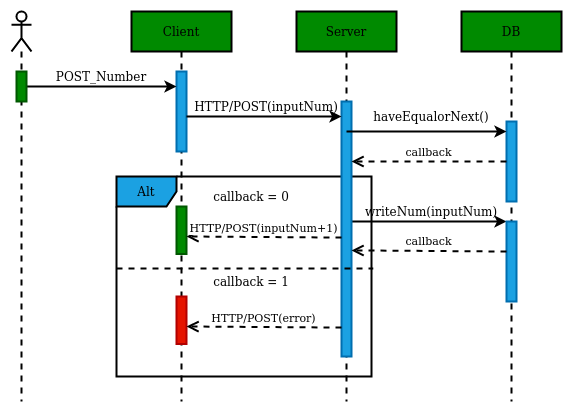

The diagram above was exported from draw.io. Its source (the exported page's mxGraphModel, read from the mxfile embedded in the PNG):
<mxGraphModel dx="716" dy="467" grid="1" gridSize="15" guides="1" tooltips="1" connect="1" arrows="1" page="1" pageScale="1" pageWidth="1442" pageHeight="2040">
  <root>
    <mxCell id="0" />
    <mxCell id="1" parent="0" />
    <mxCell id="NFuOcq0_BgHMBE5hVzUY-18" value="" style="endArrow=classic;html=1;" edge="1" name="Line" parent="1" target="NFuOcq0_BgHMBE5hVzUY-20">
      <mxGeometry width="160" relative="1" as="geometry">
        <mxPoint x="1075" y="315" as="sourcePoint" />
        <mxPoint x="1165" y="315" as="targetPoint" />
        <Array as="points">
          <mxPoint x="1005" y="315" />
          <mxPoint x="1075" y="315" />
          <mxPoint x="1105" y="315" />
        </Array>
      </mxGeometry>
    </mxCell>
    <mxCell id="NFuOcq0_BgHMBE5hVzUY-11" value="Alt" style="shape=umlFrame;whiteSpace=wrap;html=1;fillColor=#1ba1e2;gradientColor=none;strokeColor=#000000;" vertex="1" name="Frame" parent="1">
      <mxGeometry x="780" y="270" width="255" height="200" as="geometry" />
    </mxCell>
    <mxCell id="NFuOcq0_BgHMBE5hVzUY-3" value="Client" style="shape=umlLifeline;perimeter=lifelinePerimeter;whiteSpace=wrap;html=1;container=1;collapsible=0;recursiveResize=0;outlineConnect=0;fillColor=#008a00;gradientColor=none;strokeColor=#000000;" vertex="1" name="Lifeline" parent="1">
      <mxGeometry x="795" y="105" width="100" height="390" as="geometry" />
    </mxCell>
    <mxCell id="NFuOcq0_BgHMBE5hVzUY-8" value="" style="html=1;points=[];perimeter=orthogonalPerimeter;fillColor=#1ba1e2;gradientColor=none;strokeColor=rgb(0, 110, 175);" vertex="1" name="Activation" parent="NFuOcq0_BgHMBE5hVzUY-3">
      <mxGeometry x="45" y="60" width="10" height="80" as="geometry" />
    </mxCell>
    <mxCell id="NFuOcq0_BgHMBE5hVzUY-34" value="" style="html=1;points=[];perimeter=orthogonalPerimeter;fillColor=#008a00;gradientColor=none;strokeColor=rgb(0, 87, 0);" vertex="1" name="Activation" parent="NFuOcq0_BgHMBE5hVzUY-3">
      <mxGeometry x="45" y="195" width="10" height="47.5" as="geometry" />
    </mxCell>
    <mxCell id="NFuOcq0_BgHMBE5hVzUY-35" value="" style="html=1;points=[];perimeter=orthogonalPerimeter;fillColor=#e51400;gradientColor=none;strokeColor=rgb(178, 0, 0);" vertex="1" name="Activation" parent="NFuOcq0_BgHMBE5hVzUY-3">
      <mxGeometry x="45" y="285" width="10" height="47.5" as="geometry" />
    </mxCell>
    <mxCell id="NFuOcq0_BgHMBE5hVzUY-5" value="Server" style="shape=umlLifeline;perimeter=lifelinePerimeter;whiteSpace=wrap;html=1;container=1;collapsible=0;recursiveResize=0;outlineConnect=0;fillColor=#008a00;gradientColor=none;strokeColor=#000000;" vertex="1" name="Lifeline" parent="1">
      <mxGeometry x="960" y="105" width="100" height="390" as="geometry" />
    </mxCell>
    <mxCell id="NFuOcq0_BgHMBE5hVzUY-9" value="" style="html=1;points=[];perimeter=orthogonalPerimeter;fillColor=#1ba1e2;gradientColor=none;strokeColor=rgb(0, 110, 175);" vertex="1" name="Activation" parent="NFuOcq0_BgHMBE5hVzUY-5">
      <mxGeometry x="45" y="90" width="10" height="255" as="geometry" />
    </mxCell>
    <mxCell id="NFuOcq0_BgHMBE5hVzUY-6" value="DB" style="shape=umlLifeline;perimeter=lifelinePerimeter;whiteSpace=wrap;html=1;container=1;collapsible=0;recursiveResize=0;outlineConnect=0;fillColor=#008a00;gradientColor=none;strokeColor=#000000;" vertex="1" name="Lifeline" parent="1">
      <mxGeometry x="1125" y="105" width="100" height="390" as="geometry" />
    </mxCell>
    <mxCell id="NFuOcq0_BgHMBE5hVzUY-10" value="" style="html=1;points=[];perimeter=orthogonalPerimeter;fillColor=#1ba1e2;gradientColor=none;strokeColor=rgb(0, 110, 175);" vertex="1" name="Activation" parent="NFuOcq0_BgHMBE5hVzUY-6">
      <mxGeometry x="45" y="110" width="10" height="80" as="geometry" />
    </mxCell>
    <mxCell id="NFuOcq0_BgHMBE5hVzUY-20" value="" style="html=1;points=[];perimeter=orthogonalPerimeter;fillColor=#1ba1e2;gradientColor=none;strokeColor=rgb(0, 110, 175);" vertex="1" name="Activation" parent="NFuOcq0_BgHMBE5hVzUY-6">
      <mxGeometry x="45" y="210" width="10" height="80" as="geometry" />
    </mxCell>
    <mxCell id="NFuOcq0_BgHMBE5hVzUY-12" value="" style="endArrow=classic;html=1;" edge="1" name="Line" parent="1">
      <mxGeometry width="160" relative="1" as="geometry">
        <mxPoint x="850" y="210" as="sourcePoint" />
        <mxPoint x="1005" y="210" as="targetPoint" />
        <Array as="points">
          <mxPoint x="910" y="210" />
          <mxPoint x="940" y="210" />
        </Array>
      </mxGeometry>
    </mxCell>
    <mxCell id="NFuOcq0_BgHMBE5hVzUY-13" value="" style="endArrow=classic;html=1;" edge="1" name="Line" parent="1">
      <mxGeometry width="160" relative="1" as="geometry">
        <mxPoint x="690" y="180" as="sourcePoint" />
        <mxPoint x="840" y="180" as="targetPoint" />
        <Array as="points">
          <mxPoint x="750" y="180" />
          <mxPoint x="780" y="180" />
        </Array>
      </mxGeometry>
    </mxCell>
    <mxCell id="NFuOcq0_BgHMBE5hVzUY-14" value="" style="shape=umlLifeline;participant=umlActor;perimeter=lifelinePerimeter;whiteSpace=wrap;html=1;container=1;collapsible=0;recursiveResize=0;verticalAlign=top;spacingTop=36;outlineConnect=0;" vertex="1" name="Actor Lifeline" parent="1">
      <mxGeometry x="675" y="105" width="20" height="390" as="geometry" />
    </mxCell>
    <mxCell id="NFuOcq0_BgHMBE5hVzUY-15" value="" style="html=1;points=[];perimeter=orthogonalPerimeter;fillColor=#008a00;gradientColor=none;strokeColor=rgb(0, 87, 0);" vertex="1" name="Activation" parent="NFuOcq0_BgHMBE5hVzUY-14">
      <mxGeometry x="5" y="60" width="10" height="30" as="geometry" />
    </mxCell>
    <mxCell id="NFuOcq0_BgHMBE5hVzUY-16" value="" style="endArrow=classic;html=1;" edge="1" name="Line" parent="1" source="NFuOcq0_BgHMBE5hVzUY-5">
      <mxGeometry width="160" relative="1" as="geometry">
        <mxPoint x="1035" y="225" as="sourcePoint" />
        <mxPoint x="1170" y="225" as="targetPoint" />
        <Array as="points">
          <mxPoint x="1080" y="225" />
          <mxPoint x="1110" y="225" />
        </Array>
      </mxGeometry>
    </mxCell>
    <mxCell id="NFuOcq0_BgHMBE5hVzUY-17" value="callback" style="html=1;verticalAlign=bottom;endArrow=open;dashed=1;endSize=8;rounded=0;exitX=0;exitY=0.5;exitDx=0;exitDy=0;exitPerimeter=0;" edge="1" parent="1" source="NFuOcq0_BgHMBE5hVzUY-10" target="NFuOcq0_BgHMBE5hVzUY-9">
      <mxGeometry relative="1" as="geometry">
        <mxPoint x="1160" y="254.5" as="sourcePoint" />
        <mxPoint x="1080" y="254.5" as="targetPoint" />
      </mxGeometry>
    </mxCell>
    <mxCell id="NFuOcq0_BgHMBE5hVzUY-19" value="callback" style="html=1;verticalAlign=bottom;endArrow=open;dashed=1;endSize=8;rounded=0;entryX=1;entryY=0.584;entryDx=0;entryDy=0;entryPerimeter=0;" edge="1" parent="1" target="NFuOcq0_BgHMBE5hVzUY-9">
      <mxGeometry relative="1" as="geometry">
        <mxPoint x="1170" y="345" as="sourcePoint" />
        <mxPoint x="1035" y="345" as="targetPoint" />
      </mxGeometry>
    </mxCell>
    <mxCell id="NFuOcq0_BgHMBE5hVzUY-22" value="" style="endArrow=none;dashed=1;html=1;rounded=0;exitX=0;exitY=0.46;exitDx=0;exitDy=0;exitPerimeter=0;entryX=1.007;entryY=0.46;entryDx=0;entryDy=0;entryPerimeter=0;" edge="1" name="Dashed Line" parent="1" source="NFuOcq0_BgHMBE5hVzUY-11" target="NFuOcq0_BgHMBE5hVzUY-11">
      <mxGeometry width="50" height="50" relative="1" as="geometry">
        <mxPoint x="945" y="350" as="sourcePoint" />
        <mxPoint x="995" y="300" as="targetPoint" />
      </mxGeometry>
    </mxCell>
    <mxCell id="NFuOcq0_BgHMBE5hVzUY-23" value="HTTP/POST(error)" style="html=1;verticalAlign=bottom;endArrow=open;dashed=1;endSize=8;rounded=0;entryX=1;entryY=0.584;entryDx=0;entryDy=0;entryPerimeter=0;" edge="1" parent="1">
      <mxGeometry relative="1" as="geometry">
        <mxPoint x="1005" y="421.08" as="sourcePoint" />
        <mxPoint x="850" y="419.99999999999994" as="targetPoint" />
      </mxGeometry>
    </mxCell>
    <mxCell id="NFuOcq0_BgHMBE5hVzUY-24" value="HTTP/POST(inputNum+1)" style="html=1;verticalAlign=bottom;endArrow=open;dashed=1;endSize=8;rounded=0;entryX=1;entryY=0.584;entryDx=0;entryDy=0;entryPerimeter=0;" edge="1" parent="1">
      <mxGeometry relative="1" as="geometry">
        <mxPoint x="1005" y="331.08" as="sourcePoint" />
        <mxPoint x="850" y="329.99999999999994" as="targetPoint" />
      </mxGeometry>
    </mxCell>
    <mxCell id="NFuOcq0_BgHMBE5hVzUY-25" value="POST_Number" style="text;html=1;strokeColor=none;fillColor=none;align=center;verticalAlign=middle;whiteSpace=wrap;rounded=0;" vertex="1" name="Text" parent="1">
      <mxGeometry x="705" y="150" width="120" height="40" as="geometry" />
    </mxCell>
    <mxCell id="NFuOcq0_BgHMBE5hVzUY-26" value="HTTP/POST(inputNum)" style="text;html=1;strokeColor=none;fillColor=none;align=center;verticalAlign=middle;whiteSpace=wrap;rounded=0;" vertex="1" name="Text" parent="1">
      <mxGeometry x="870" y="180" width="120" height="40" as="geometry" />
    </mxCell>
    <mxCell id="NFuOcq0_BgHMBE5hVzUY-28" value="haveEqualorNext()" style="text;html=1;strokeColor=none;fillColor=none;align=center;verticalAlign=middle;whiteSpace=wrap;rounded=0;" vertex="1" name="Text" parent="1">
      <mxGeometry x="1035" y="190" width="120" height="40" as="geometry" />
    </mxCell>
    <mxCell id="NFuOcq0_BgHMBE5hVzUY-29" value="writeNum(inputNum)" style="text;html=1;strokeColor=none;fillColor=none;align=center;verticalAlign=middle;whiteSpace=wrap;rounded=0;" vertex="1" name="Text" parent="1">
      <mxGeometry x="1035" y="285" width="120" height="40" as="geometry" />
    </mxCell>
    <mxCell id="NFuOcq0_BgHMBE5hVzUY-30" value="callback = 0" style="text;html=1;strokeColor=none;fillColor=none;align=center;verticalAlign=middle;whiteSpace=wrap;rounded=0;" vertex="1" name="Text" parent="1">
      <mxGeometry x="855" y="270" width="120" height="40" as="geometry" />
    </mxCell>
    <mxCell id="NFuOcq0_BgHMBE5hVzUY-31" value="callback = 1" style="text;html=1;strokeColor=none;fillColor=none;align=center;verticalAlign=middle;whiteSpace=wrap;rounded=0;" vertex="1" name="Text" parent="1">
      <mxGeometry x="855" y="355" width="120" height="40" as="geometry" />
    </mxCell>
  </root>
</mxGraphModel>